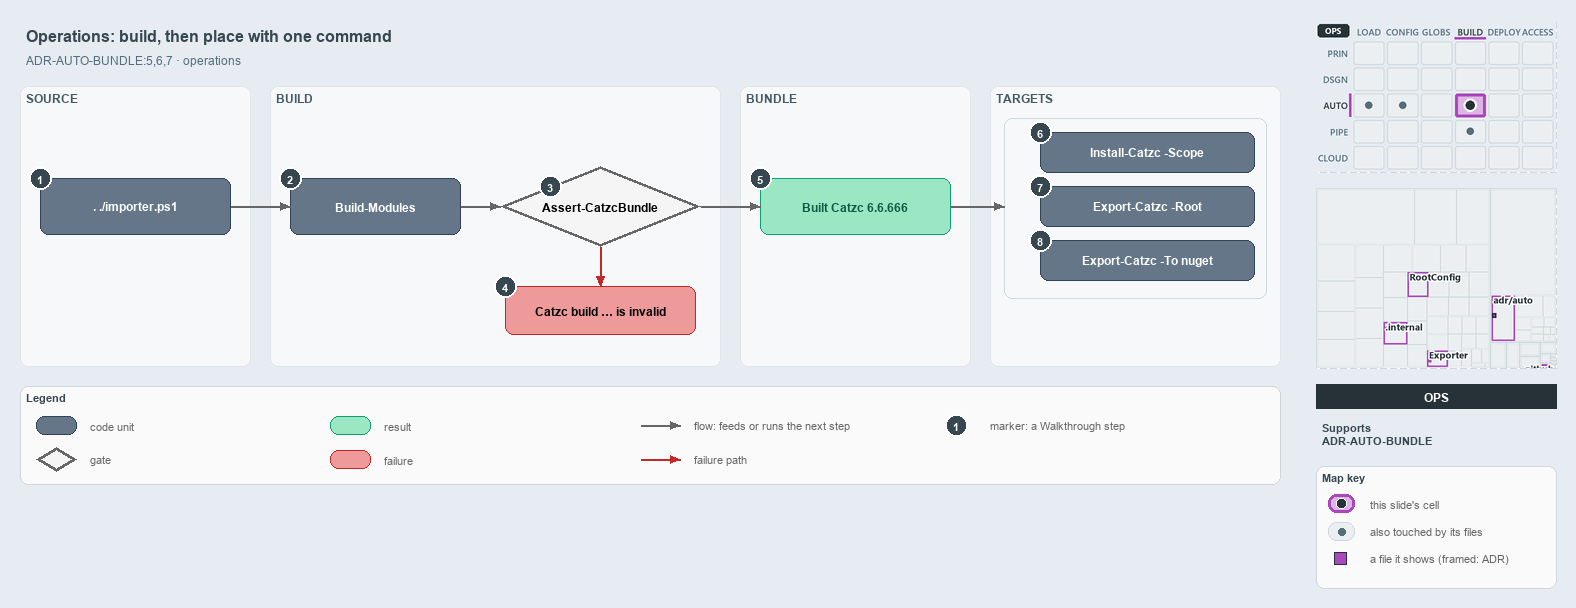

The diagram above was exported from draw.io. Its source (the exported page's mxGraphModel, read from the mxfile embedded in the PNG):
<mxGraphModel dx="1024" dy="768" grid="0" gridSize="10" guides="1" tooltips="1" connect="1" arrows="1" fold="1" page="1" pageScale="1" pageWidth="1572" pageHeight="600" background="#E6ECF2" math="0" shadow="0">
  <root>
    <mxCell id="0" />
    <mxCell id="1" parent="0" />
    <mxCell id="title" value="Operations: build, then place with one command" style="text;html=1;align=left;verticalAlign=middle;fontSize=16;fontStyle=1;fontColor=#37474F;" vertex="1" parent="1">
      <mxGeometry x="20" y="14" width="1260" height="30" as="geometry" />
    </mxCell>
    <mxCell id="subtitle" value="ADR-AUTO-BUNDLE:5,6,7 &amp;#183; operations" style="text;html=1;align=left;verticalAlign=middle;fontSize=12;fontColor=#546E7A;" vertex="1" parent="1">
      <mxGeometry x="20" y="44" width="1240" height="20" as="geometry" />
    </mxCell>
    <mxCell id="band-source" value="SOURCE" style="rounded=1;html=1;arcSize=3;fillColor=#F6F8FA;strokeColor=#E1E4E8;verticalAlign=top;align=left;spacingLeft=8;fontStyle=1;fontSize=12;fontColor=#455A64;" vertex="1" parent="1">
      <mxGeometry x="20" y="80" width="230" height="280" as="geometry" />
    </mxCell>
    <mxCell id="band-build" value="BUILD" style="rounded=1;html=1;arcSize=3;fillColor=#F6F8FA;strokeColor=#E1E4E8;verticalAlign=top;align=left;spacingLeft=8;fontStyle=1;fontSize=12;fontColor=#455A64;" vertex="1" parent="1">
      <mxGeometry x="270" y="80" width="450" height="280" as="geometry" />
    </mxCell>
    <mxCell id="band-bundle" value="BUNDLE" style="rounded=1;html=1;arcSize=3;fillColor=#F6F8FA;strokeColor=#E1E4E8;verticalAlign=top;align=left;spacingLeft=8;fontStyle=1;fontSize=12;fontColor=#455A64;" vertex="1" parent="1">
      <mxGeometry x="740" y="80" width="230" height="280" as="geometry" />
    </mxCell>
    <mxCell id="band-roots" value="TARGETS" style="rounded=1;html=1;arcSize=3;fillColor=#F6F8FA;strokeColor=#E1E4E8;verticalAlign=top;align=left;spacingLeft=8;fontStyle=1;fontSize=12;fontColor=#455A64;" vertex="1" parent="1">
      <mxGeometry x="990" y="80" width="290" height="280" as="geometry" />
    </mxCell>
    <mxCell id="g-entry" value="&lt;b&gt;. ./importer.ps1&lt;/b&gt;" style="rounded=1;whiteSpace=wrap;html=1;arcSize=20;fillColor=#647687;strokeColor=#314354;fontColor=#FFFFFF;fontSize=12;" vertex="1" parent="1">
      <mxGeometry x="40" y="172" width="190" height="56" as="geometry" />
    </mxCell>
    <mxCell id="g-build" value="&lt;b&gt;Build-Modules&lt;/b&gt;" style="rounded=1;whiteSpace=wrap;html=1;arcSize=20;fillColor=#647687;strokeColor=#314354;fontColor=#FFFFFF;fontSize=12;" vertex="1" parent="1">
      <mxGeometry x="290" y="172" width="170" height="56" as="geometry" />
    </mxCell>
    <mxCell id="g-guard" value="&lt;b&gt;Assert-CatzcBundle&lt;/b&gt;" style="rhombus;whiteSpace=wrap;html=1;fillColor=#f5f5f5;strokeColor=#666666;strokeWidth=3;fontSize=12;" vertex="1" parent="1">
      <mxGeometry x="500" y="160" width="200" height="80" as="geometry" />
    </mxCell>
    <mxCell id="g-invalid" value="&lt;b&gt;Catzc build &amp;#8230; is invalid&lt;/b&gt;" style="rounded=1;whiteSpace=wrap;html=1;arcSize=20;fillColor=#EF9A9A;strokeColor=#C62828;fontSize=12;" vertex="1" parent="1">
      <mxGeometry x="505" y="280" width="190" height="48" as="geometry" />
    </mxCell>
    <mxCell id="g-built" value="&lt;b&gt;Built Catzc 6.6.666&lt;/b&gt;" style="rounded=1;whiteSpace=wrap;html=1;arcSize=20;fillColor=#9BE7C4;strokeColor=#0E9F6E;fontColor=#0B5C43;fontSize=12;" vertex="1" parent="1">
      <mxGeometry x="760" y="172" width="190" height="56" as="geometry" />
    </mxCell>
    <mxCell id="frame-targets" value="" style="rounded=1;html=1;arcSize=6;fillColor=none;strokeColor=#CFD8DC;" vertex="1" parent="1">
      <mxGeometry x="1004" y="112" width="262" height="180" as="geometry" />
    </mxCell>
    <mxCell id="g-scope" value="&lt;b&gt;Install-Catzc -Scope&lt;/b&gt;" style="rounded=1;whiteSpace=wrap;html=1;arcSize=20;fillColor=#647687;strokeColor=#314354;fontColor=#FFFFFF;fontSize=12;" vertex="1" parent="1">
      <mxGeometry x="1040" y="126" width="214" height="40" as="geometry" />
    </mxCell>
    <mxCell id="g-root" value="&lt;b&gt;Export-Catzc -Root&lt;/b&gt;" style="rounded=1;whiteSpace=wrap;html=1;arcSize=20;fillColor=#647687;strokeColor=#314354;fontColor=#FFFFFF;fontSize=12;" vertex="1" parent="1">
      <mxGeometry x="1040" y="180" width="214" height="40" as="geometry" />
    </mxCell>
    <mxCell id="g-nuget" value="&lt;b&gt;Export-Catzc -To nuget&lt;/b&gt;" style="rounded=1;whiteSpace=wrap;html=1;arcSize=20;fillColor=#647687;strokeColor=#314354;fontColor=#FFFFFF;fontSize=12;" vertex="1" parent="1">
      <mxGeometry x="1040" y="234" width="214" height="40" as="geometry" />
    </mxCell>
    <mxCell id="p-edge-entry-build-a" value="" style="text;html=1;strokeColor=none;fillColor=none;" vertex="1" parent="1">
      <mxGeometry x="230" y="200" width="1" height="1" as="geometry" />
    </mxCell>
    <mxCell id="p-edge-entry-build-b" value="" style="text;html=1;strokeColor=none;fillColor=none;" vertex="1" parent="1">
      <mxGeometry x="290" y="200" width="1" height="1" as="geometry" />
    </mxCell>
    <mxCell id="edge-entry-build" value="" style="edgeStyle=orthogonalEdgeStyle;rounded=1;html=1;fontSize=10;endArrow=block;strokeColor=#666666;" edge="1" parent="1" source="p-edge-entry-build-a" target="p-edge-entry-build-b">
      <mxGeometry relative="1" as="geometry" />
    </mxCell>
    <mxCell id="p-edge-build-guard-a" value="" style="text;html=1;strokeColor=none;fillColor=none;" vertex="1" parent="1">
      <mxGeometry x="460" y="200" width="1" height="1" as="geometry" />
    </mxCell>
    <mxCell id="p-edge-build-guard-b" value="" style="text;html=1;strokeColor=none;fillColor=none;" vertex="1" parent="1">
      <mxGeometry x="500" y="200" width="1" height="1" as="geometry" />
    </mxCell>
    <mxCell id="edge-build-guard" value="" style="edgeStyle=orthogonalEdgeStyle;rounded=1;html=1;fontSize=10;endArrow=block;strokeColor=#666666;" edge="1" parent="1" source="p-edge-build-guard-a" target="p-edge-build-guard-b">
      <mxGeometry relative="1" as="geometry" />
    </mxCell>
    <mxCell id="p-edge-guard-built-a" value="" style="text;html=1;strokeColor=none;fillColor=none;" vertex="1" parent="1">
      <mxGeometry x="700" y="200" width="1" height="1" as="geometry" />
    </mxCell>
    <mxCell id="p-edge-guard-built-b" value="" style="text;html=1;strokeColor=none;fillColor=none;" vertex="1" parent="1">
      <mxGeometry x="760" y="200" width="1" height="1" as="geometry" />
    </mxCell>
    <mxCell id="edge-guard-built" value="" style="edgeStyle=orthogonalEdgeStyle;rounded=1;html=1;fontSize=10;endArrow=block;strokeColor=#666666;" edge="1" parent="1" source="p-edge-guard-built-a" target="p-edge-guard-built-b">
      <mxGeometry relative="1" as="geometry" />
    </mxCell>
    <mxCell id="p-edge-guard-invalid-a" value="" style="text;html=1;strokeColor=none;fillColor=none;" vertex="1" parent="1">
      <mxGeometry x="600" y="240" width="1" height="1" as="geometry" />
    </mxCell>
    <mxCell id="p-edge-guard-invalid-b" value="" style="text;html=1;strokeColor=none;fillColor=none;" vertex="1" parent="1">
      <mxGeometry x="600" y="280" width="1" height="1" as="geometry" />
    </mxCell>
    <mxCell id="edge-guard-invalid" value="" style="edgeStyle=orthogonalEdgeStyle;rounded=1;html=1;fontSize=10;endArrow=block;strokeColor=#C62828;" edge="1" parent="1" source="p-edge-guard-invalid-a" target="p-edge-guard-invalid-b">
      <mxGeometry relative="1" as="geometry" />
    </mxCell>
    <mxCell id="p-edge-built-targets-a" value="" style="text;html=1;strokeColor=none;fillColor=none;" vertex="1" parent="1">
      <mxGeometry x="950" y="200" width="1" height="1" as="geometry" />
    </mxCell>
    <mxCell id="p-edge-built-targets-b" value="" style="text;html=1;strokeColor=none;fillColor=none;" vertex="1" parent="1">
      <mxGeometry x="1004" y="200" width="1" height="1" as="geometry" />
    </mxCell>
    <mxCell id="edge-built-targets" value="" style="edgeStyle=orthogonalEdgeStyle;rounded=1;html=1;fontSize=10;endArrow=block;strokeColor=#666666;" edge="1" parent="1" source="p-edge-built-targets-a" target="p-edge-built-targets-b">
      <mxGeometry relative="1" as="geometry" />
    </mxCell>
    <mxCell id="mark-1" value="1" style="ellipse;html=1;fillColor=#37474F;strokeColor=#FFFFFF;strokeWidth=2;fontColor=#FFFFFF;fontStyle=1;fontSize=11;" vertex="1" parent="1">
      <mxGeometry x="29" y="161" width="22" height="22" as="geometry" />
    </mxCell>
    <mxCell id="mark-2" value="2" style="ellipse;html=1;fillColor=#37474F;strokeColor=#FFFFFF;strokeWidth=2;fontColor=#FFFFFF;fontStyle=1;fontSize=11;" vertex="1" parent="1">
      <mxGeometry x="279" y="161" width="22" height="22" as="geometry" />
    </mxCell>
    <mxCell id="mark-3" value="3" style="ellipse;html=1;fillColor=#37474F;strokeColor=#FFFFFF;strokeWidth=2;fontColor=#FFFFFF;fontStyle=1;fontSize=11;" vertex="1" parent="1">
      <mxGeometry x="539.0" y="169.0" width="22" height="22" as="geometry" />
    </mxCell>
    <mxCell id="mark-4" value="4" style="ellipse;html=1;fillColor=#37474F;strokeColor=#FFFFFF;strokeWidth=2;fontColor=#FFFFFF;fontStyle=1;fontSize=11;" vertex="1" parent="1">
      <mxGeometry x="494" y="269" width="22" height="22" as="geometry" />
    </mxCell>
    <mxCell id="mark-5" value="5" style="ellipse;html=1;fillColor=#37474F;strokeColor=#FFFFFF;strokeWidth=2;fontColor=#FFFFFF;fontStyle=1;fontSize=11;" vertex="1" parent="1">
      <mxGeometry x="749" y="161" width="22" height="22" as="geometry" />
    </mxCell>
    <mxCell id="mark-6" value="6" style="ellipse;html=1;fillColor=#37474F;strokeColor=#FFFFFF;strokeWidth=2;fontColor=#FFFFFF;fontStyle=1;fontSize=11;" vertex="1" parent="1">
      <mxGeometry x="1029" y="115" width="22" height="22" as="geometry" />
    </mxCell>
    <mxCell id="mark-7" value="7" style="ellipse;html=1;fillColor=#37474F;strokeColor=#FFFFFF;strokeWidth=2;fontColor=#FFFFFF;fontStyle=1;fontSize=11;" vertex="1" parent="1">
      <mxGeometry x="1029" y="169" width="22" height="22" as="geometry" />
    </mxCell>
    <mxCell id="mark-8" value="8" style="ellipse;html=1;fillColor=#37474F;strokeColor=#FFFFFF;strokeWidth=2;fontColor=#FFFFFF;fontStyle=1;fontSize=11;" vertex="1" parent="1">
      <mxGeometry x="1029" y="223" width="22" height="22" as="geometry" />
    </mxCell>
    <mxCell id="legend" value="&lt;b&gt;Legend&lt;/b&gt;" style="rounded=1;whiteSpace=wrap;html=1;arcSize=6;fillColor=#FAFAFA;strokeColor=#CFD8DC;align=left;verticalAlign=top;spacing=8;fontSize=11;fontColor=#37474F;" vertex="1" parent="1">
      <mxGeometry x="20" y="380" width="1260" height="98" as="geometry" />
    </mxCell>
    <mxCell id="legend-1-1" value="" style="rounded=1;whiteSpace=wrap;html=1;arcSize=20;fillColor=#647687;strokeColor=#314354;fontColor=#FFFFFF;" vertex="1" parent="1">
      <mxGeometry x="36" y="410" width="40" height="18" as="geometry" />
    </mxCell>
    <mxCell id="legend-1-1-text" value="code unit" style="text;html=1;align=left;verticalAlign=middle;fontSize=11;fontColor=#666666;" vertex="1" parent="1">
      <mxGeometry x="84" y="409" width="240" height="20" as="geometry" />
    </mxCell>
    <mxCell id="legend-1-2" value="" style="rhombus;whiteSpace=wrap;html=1;fillColor=#f5f5f5;strokeColor=#666666;strokeWidth=3;" vertex="1" parent="1">
      <mxGeometry x="36" y="441" width="40" height="24" as="geometry" />
    </mxCell>
    <mxCell id="legend-1-2-text" value="gate" style="text;html=1;align=left;verticalAlign=middle;fontSize=11;fontColor=#666666;" vertex="1" parent="1">
      <mxGeometry x="84" y="443" width="240" height="20" as="geometry" />
    </mxCell>
    <mxCell id="legend-2-1" value="" style="rounded=1;whiteSpace=wrap;html=1;arcSize=20;fillColor=#9BE7C4;strokeColor=#0E9F6E;fontColor=#0B5C43;" vertex="1" parent="1">
      <mxGeometry x="330" y="410" width="40" height="18" as="geometry" />
    </mxCell>
    <mxCell id="legend-2-1-text" value="result" style="text;html=1;align=left;verticalAlign=middle;fontSize=11;fontColor=#666666;" vertex="1" parent="1">
      <mxGeometry x="378" y="409" width="240" height="20" as="geometry" />
    </mxCell>
    <mxCell id="legend-2-2" value="" style="rounded=1;whiteSpace=wrap;html=1;arcSize=20;fillColor=#EF9A9A;strokeColor=#C62828;" vertex="1" parent="1">
      <mxGeometry x="330" y="444" width="40" height="18" as="geometry" />
    </mxCell>
    <mxCell id="legend-2-2-text" value="failure" style="text;html=1;align=left;verticalAlign=middle;fontSize=11;fontColor=#666666;" vertex="1" parent="1">
      <mxGeometry x="378" y="443" width="240" height="20" as="geometry" />
    </mxCell>
    <mxCell id="legend-3-1-a" value="" style="text;html=1;strokeColor=none;fillColor=none;" vertex="1" parent="1">
      <mxGeometry x="640" y="419" width="1" height="1" as="geometry" />
    </mxCell>
    <mxCell id="legend-3-1-b" value="" style="text;html=1;strokeColor=none;fillColor=none;" vertex="1" parent="1">
      <mxGeometry x="680" y="419" width="1" height="1" as="geometry" />
    </mxCell>
    <mxCell id="legend-3-1" value="" style="edgeStyle=orthogonalEdgeStyle;rounded=1;html=1;fontSize=10;endArrow=block;strokeColor=#666666;" edge="1" parent="1" source="legend-3-1-a" target="legend-3-1-b">
      <mxGeometry relative="1" as="geometry" />
    </mxCell>
    <mxCell id="legend-3-1-text" value="flow: feeds or runs the next step" style="text;html=1;align=left;verticalAlign=middle;fontSize=11;fontColor=#666666;" vertex="1" parent="1">
      <mxGeometry x="688" y="409" width="240" height="20" as="geometry" />
    </mxCell>
    <mxCell id="legend-3-2-a" value="" style="text;html=1;strokeColor=none;fillColor=none;" vertex="1" parent="1">
      <mxGeometry x="640" y="453" width="1" height="1" as="geometry" />
    </mxCell>
    <mxCell id="legend-3-2-b" value="" style="text;html=1;strokeColor=none;fillColor=none;" vertex="1" parent="1">
      <mxGeometry x="680" y="453" width="1" height="1" as="geometry" />
    </mxCell>
    <mxCell id="legend-3-2" value="" style="edgeStyle=orthogonalEdgeStyle;rounded=1;html=1;fontSize=10;endArrow=block;strokeColor=#C62828;" edge="1" parent="1" source="legend-3-2-a" target="legend-3-2-b">
      <mxGeometry relative="1" as="geometry" />
    </mxCell>
    <mxCell id="legend-3-2-text" value="failure path" style="text;html=1;align=left;verticalAlign=middle;fontSize=11;fontColor=#666666;" vertex="1" parent="1">
      <mxGeometry x="688" y="443" width="240" height="20" as="geometry" />
    </mxCell>
    <mxCell id="legend-4-1" value="1" style="ellipse;html=1;fillColor=#37474F;strokeColor=#FFFFFF;strokeWidth=2;fontColor=#FFFFFF;fontStyle=1;fontSize=11;" vertex="1" parent="1">
      <mxGeometry x="945" y="408" width="22" height="22" as="geometry" />
    </mxCell>
    <mxCell id="legend-4-1-text" value="marker: a Walkthrough step" style="text;html=1;align=left;verticalAlign=middle;fontSize=11;fontColor=#666666;" vertex="1" parent="1">
      <mxGeometry x="984" y="409" width="240" height="20" as="geometry" />
    </mxCell>
    <mxCell id="minimap-stack" value="" style="shape=image;html=1;imageAspect=0;aspect=fixed;verticalLabelPosition=bottom;strokeColor=#CFD8DC;dashed=1;fillColor=#FAFAFA;image=data:image/png,(base64 omitted: 15568 chars);" vertex="1" parent="1">
      <mxGeometry x="1316" y="16" width="240" height="150" as="geometry" />
    </mxCell>
    <mxCell id="minimap-tree" value="" style="shape=image;html=1;imageAspect=0;aspect=fixed;verticalLabelPosition=bottom;strokeColor=#CFD8DC;dashed=1;fillColor=#FAFAFA;image=data:image/png,(base64 omitted: 15336 chars);" vertex="1" parent="1">
      <mxGeometry x="1316" y="182" width="240" height="180" as="geometry" />
    </mxCell>
    <mxCell id="lens-badge" value="OPS" style="rounded=0;whiteSpace=wrap;html=1;align=center;verticalAlign=middle;fontSize=12;fontStyle=1;fontColor=#FFFFFF;fillColor=#263238;strokeColor=none;" vertex="1" parent="1">
      <mxGeometry x="1316" y="378" width="240" height="24" as="geometry" />
    </mxCell>
    <mxCell id="supports" value="&lt;b&gt;Supports&lt;/b&gt;&lt;br&gt;ADR-AUTO-BUNDLE" style="text;html=1;whiteSpace=wrap;align=left;verticalAlign=top;fontSize=11;fontColor=#37474F;" vertex="1" parent="1">
      <mxGeometry x="1316" y="410" width="240" height="44" as="geometry" />
    </mxCell>
    <mxCell id="mapkey" value="&lt;b&gt;Map key&lt;/b&gt;" style="rounded=1;whiteSpace=wrap;html=1;arcSize=6;fillColor=#FAFAFA;strokeColor=#CFD8DC;align=left;verticalAlign=top;spacing=8;fontSize=11;fontColor=#37474F;" vertex="1" parent="1">
      <mxGeometry x="1316" y="460" width="240" height="122" as="geometry" />
    </mxCell>
    <mxCell id="mapkey-here" value="" style="rounded=1;arcSize=20;html=1;fillColor=#DDB5E5;strokeColor=#AB47BC;strokeWidth=3;" vertex="1" parent="1">
      <mxGeometry x="1328" y="488" width="26" height="18" as="geometry" />
    </mxCell>
    <mxCell id="mapkey-here-dot" value="" style="ellipse;html=1;fillColor=#263238;strokeColor=#FFFFFF;strokeWidth=1.5;" vertex="1" parent="1">
      <mxGeometry x="1336" y="492" width="10" height="10" as="geometry" />
    </mxCell>
    <mxCell id="mapkey-here-text" value="this slide's cell" style="text;html=1;align=left;verticalAlign=middle;fontSize=11;fontColor=#666666;" vertex="1" parent="1">
      <mxGeometry x="1364" y="487" width="180" height="20" as="geometry" />
    </mxCell>
    <mxCell id="mapkey-touched" value="" style="rounded=1;arcSize=20;html=1;fillColor=#ECEFF1;strokeColor=#CFD8DC;" vertex="1" parent="1">
      <mxGeometry x="1328" y="516" width="26" height="18" as="geometry" />
    </mxCell>
    <mxCell id="mapkey-touched-dot" value="" style="ellipse;html=1;fillColor=#546E7A;strokeColor=none;" vertex="1" parent="1">
      <mxGeometry x="1338" y="522" width="7" height="7" as="geometry" />
    </mxCell>
    <mxCell id="mapkey-touched-text" value="also touched by its files" style="text;html=1;align=left;verticalAlign=middle;fontSize=11;fontColor=#666666;" vertex="1" parent="1">
      <mxGeometry x="1364" y="515" width="180" height="20" as="geometry" />
    </mxCell>
    <mxCell id="mapkey-file" value="" style="rounded=0;html=1;fillColor=#AB47BC;strokeColor=#263238;strokeWidth=1.5;" vertex="1" parent="1">
      <mxGeometry x="1334" y="546" width="12" height="12" as="geometry" />
    </mxCell>
    <mxCell id="mapkey-file-text" value="a file it shows (framed: ADR)" style="text;html=1;align=left;verticalAlign=middle;fontSize=11;fontColor=#666666;" vertex="1" parent="1">
      <mxGeometry x="1364" y="542" width="180" height="20" as="geometry" />
    </mxCell>
  </root>
</mxGraphModel>